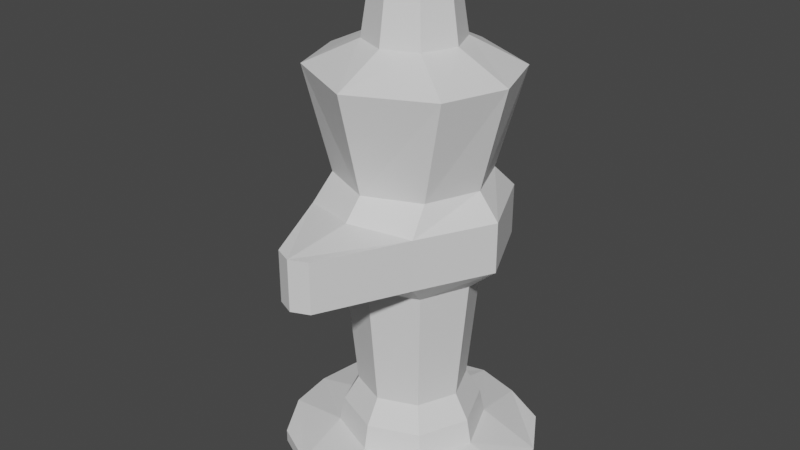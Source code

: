 # Source: Mono.blend  (saved by Blender 3.6.11; exported with 4.5.12 LTS)
import bpy
from mathutils import Matrix  # noqa: F401  (used for matrix-valued properties, if any)

bpy.ops.wm.read_factory_settings(use_empty=True)
scene = bpy.context.scene
scene.name = 'Scene'

# ---- materials (node trees are filled in below, after node groups)
mat_mono = bpy.data.materials.new('Mono')
mat_mono.alpha_threshold = 0.0
mat_mono.use_transparent_shadow = False
mat_mono.roughness = 0.5
mat_mono.line_color = (0.0, 0.0, 0.0, 1.0)

# ---- material node trees
mat_mono.use_nodes = True; mat_mono.node_tree.nodes.clear()
_N = mat_mono.node_tree.nodes; _L = mat_mono.node_tree.links
n0 = _N.new('ShaderNodeOutputMaterial'); n0.name = 'Material Output'; n0.location = (300, 300)
n1 = _N.new('ShaderNodeBsdfPrincipled'); n1.name = 'Principled BSDF'; n1.location = (10, 300)
n1.distribution = 'GGX'
n1.subsurface_method = 'RANDOM_WALK_SKIN'
n1.inputs[3].default_value = 1.45
n1.inputs[27].default_value = (0.0, 0.0, 0.0, 1.0)
n1.inputs[28].default_value = 1.0
_L.new(n1.outputs[0], n0.inputs[0])
n0.is_active_output = True

# ---- world
world_world = bpy.data.worlds.new('World'); scene.world = world_world
world_world.use_nodes = True; world_world.node_tree.nodes.clear()
_N = world_world.node_tree.nodes; _L = world_world.node_tree.links
n0 = _N.new('ShaderNodeOutputWorld'); n0.name = 'World Output'; n0.location = (300, 300)
n1 = _N.new('ShaderNodeBackground'); n1.name = 'Background'; n1.location = (10, 300)
n1.inputs[0].default_value = (0.05088, 0.05088, 0.05088, 1.0)
_L.new(n1.outputs[0], n0.inputs[0])
n0.is_active_output = True
world_world.color = (0.05088, 0.05088, 0.05088)
world_world.use_sun_shadow = False
world_world.sun_shadow_jitter_overblur = 0.0

# ---- meshes
me_mono = bpy.data.meshes.new('Mono')
me_mono.from_pydata([(0.1113, 0.1113, 1.9), (0.1848, 0.1848, 0.0), (0.1113, -0.1113, 1.9), (0.1848, -0.1848, 0.0), (-0.1113, 0.1113, 1.9), (-0.1848, 0.1848, 0.0), (-0.1113, -0.1113, 1.9), (-0.1848, -0.1848, 0.0), (0.2326, -0.2925, 0.9), (-0.2326, -0.2925, 0.9), (0.2395, 0.3018, 0.9), (-0.2395, 0.3018, 0.9), (-0.233, -0.293, 1.1), (0.233, -0.293, 1.1), (0.2399, 0.3021, 1.1), (-0.2399, 0.3021, 1.1), (-0.06982, -0.63, 0.8998), (0.06982, -0.63, 0.8998), (-0.0698, -0.63, 1.1), (0.0698, -0.63, 1.1), (0.1933, 0.197, 0.2), (0.2639, 6.717e-10, 0.8), (0.399, -4.96e-10, 1.6), (0.5, 3.333e-10, 0.05), (0.1888, 0.0, 1.7), (0.38, -0.0008041, 1.1), (0.3794, -0.0005778, 0.9), (0.1574, 0.0, 1.9), (0.0, 0.1848, 0.0), (0.0, -0.1574, 1.9), (0.0, -0.1848, 0.0), (0.0, 0.1574, 1.9), (0.0, 0.3869, 0.9), (0.0, -0.3721, 0.9), (0.0, 0.3873, 1.1), (0.0, -0.3723, 1.121), (0.0, -0.66, 0.8998), (0.0, -0.66, 1.1), (0.5, 2.769e-10, 0.0), (0.2957, 0.0, 0.1), (0.1848, 0.0, 0.0), (0.1848, -0.1884, 0.8), (0.0, -0.1888, 1.7), (0.0, 0.1888, 1.7), (-0.1335, 0.1335, 1.7), (-0.1335, -0.1335, 1.7), (-0.2071, 0.2111, 0.1), (-0.2071, -0.2111, 0.1), (0.0, -0.2957, 0.1), (0.0, 0.2957, 0.1), (-0.1834, -0.453, 0.0), (0.0, -0.5, 0.0), (-0.1834, -0.453, 0.05), (0.0, -0.5, 0.05), (-0.4742, 0.1834, 0.0), (-0.4742, -0.1834, 0.0), (-0.4742, 0.1834, 0.05), (-0.4742, -0.1834, 0.05), (-0.1834, 0.453, 0.0), (0.0, 0.5, 0.0), (-0.1834, 0.453, 0.05), (0.0, 0.5, 0.05), (-0.3641, -0.3641, 0.05), (-0.3641, -0.3641, 0.0), (-0.3641, 0.3641, 0.05), (-0.3641, 0.3641, 0.0), (-0.3116, -0.2493, 1.6), (0.0, -0.399, 1.6), (0.0, 0.399, 1.6), (-0.3116, 0.2493, 1.6), (0.0, 0.2639, 0.8), (0.0, -0.2639, 0.8), (-0.1848, 0.1884, 0.8), (0.1335, 0.1335, 1.7), (0.1335, -0.1335, 1.7), (-0.1848, -0.1884, 0.8), (0.2071, 0.2111, 0.1), (0.2071, -0.2111, 0.1), (0.1834, -0.453, 0.0), (-0.1848, 0.0, 0.0), (-0.1574, 0.0, 1.9), (-0.3794, -0.0005778, 0.9), (-0.38, -0.0008041, 1.1), (0.1834, -0.453, 0.05), (-0.1888, 0.0, 1.7), (0.0, 0.0, 2.0), (0.0, 0.0, 0.0), (0.4742, 0.1834, 0.0), (0.4742, -0.1834, 0.0), (0.4742, 0.1834, 0.05), (-0.2957, 0.0, 0.1), (-0.5, 2.769e-10, 0.0), (-0.5, 3.333e-10, 0.05), (-0.399, -4.96e-10, 1.6), (0.4742, -0.1834, 0.05), (-0.2639, 6.717e-10, 0.8), (0.1834, 0.453, 0.0), (0.1834, 0.453, 0.05), (-0.1933, 0.197, 0.2), (0.0, -0.276, 0.2), (0.0, 0.276, 0.2), (0.3641, -0.3641, 0.05), (-0.1933, -0.197, 0.2), (0.3641, -0.3641, 0.0), (-0.276, -2.608e-10, 0.2), (0.3641, 0.3641, 0.05), (-0.1522, -0.1551, 0.3), (0.3641, 0.3641, 0.0), (0.3116, -0.2493, 1.6), (-0.1522, 0.1551, 0.3), (0.0, -0.2173, 0.3), (0.0, 0.2173, 0.3), (-0.2173, -2.258e-10, 0.3), (0.3116, 0.2493, 1.6), (-0.2144, 0.206, 1.2), (0.0, 0.2976, 1.2), (0.0, -0.2976, 1.2), (-0.2144, -0.206, 1.2), (-0.2976, 7.141e-10, 1.2), (0.1848, 0.1884, 0.8), (0.1933, -0.197, 0.2), (0.276, -2.608e-10, 0.2), (0.1522, -0.1551, 0.3), (0.1522, 0.1551, 0.3), (0.2173, -2.258e-10, 0.3), (0.2144, 0.206, 1.2), (0.2144, -0.206, 1.2), (0.2976, 7.141e-10, 1.2)], [], [(85, 80, 6, 29), (42, 29, 6, 45), (84, 80, 4, 44), (25, 14, 125, 127), (42, 74, 2, 29), (40, 38, 88, 3), (24, 73, 0, 27), (36, 17, 19, 37), (95, 81, 11, 72), (71, 33, 9, 75), (119, 70, 32, 10), (39, 76, 20, 121), (81, 82, 15, 11), (13, 19, 17, 8), (36, 37, 18, 16), (71, 41, 8, 33), (35, 13, 126, 116), (36, 33, 8, 17), (26, 10, 14, 25), (33, 36, 16, 9), (13, 25, 127, 126), (3, 88, 103, 78), (31, 85, 27, 0), (85, 29, 2, 27), (14, 34, 115, 125), (11, 15, 34, 32), (44, 4, 31, 43), (12, 9, 16, 18), (48, 53, 83, 77), (79, 86, 30, 7), (72, 11, 32, 70), (69, 44, 43, 68), (76, 97, 61, 49), (93, 84, 44, 69), (67, 42, 45, 66), (28, 5, 58, 59), (21, 119, 10, 26), (7, 30, 51, 50), (50, 52, 62, 63), (10, 32, 34, 14), (51, 53, 52, 50), (57, 55, 63, 62), (48, 47, 52, 53), (30, 48, 53, 51), (91, 92, 56, 54), (79, 7, 55, 91), (90, 46, 56, 92), (58, 60, 61, 59), (46, 49, 61, 60), (49, 28, 59, 61), (57, 62, 52, 47), (7, 50, 63, 55), (60, 64, 56, 46), (58, 65, 64, 60), (54, 56, 64, 65), (5, 54, 65, 58), (37, 35, 12, 18), (22, 113, 73, 24), (109, 72, 70, 111), (110, 122, 41, 71), (87, 107, 105, 89), (124, 123, 119, 21), (40, 3, 30, 86), (73, 43, 31, 0), (108, 22, 24, 74), (113, 68, 43, 73), (67, 108, 74, 42), (28, 59, 96, 1), (78, 103, 101, 83), (3, 78, 51, 30), (51, 78, 83, 53), (1, 40, 86, 28), (77, 94, 23, 39), (110, 71, 75, 106), (112, 95, 72, 109), (121, 20, 123, 124), (116, 67, 66, 117), (118, 93, 69, 114), (114, 69, 68, 115), (48, 77, 120, 99), (117, 66, 93, 118), (106, 75, 95, 112), (88, 38, 23, 94), (1, 96, 107, 87), (96, 97, 105, 107), (123, 111, 70, 119), (47, 90, 92, 57), (5, 79, 91, 54), (55, 57, 92, 91), (94, 77, 83, 101), (66, 45, 84, 93), (96, 59, 61, 97), (5, 28, 86, 79), (94, 101, 103, 88), (39, 23, 89, 76), (97, 76, 89, 105), (9, 12, 82, 81), (75, 9, 81, 95), (38, 87, 89, 23), (45, 6, 80, 84), (31, 4, 80, 85), (125, 115, 68, 113), (47, 102, 104, 90), (90, 104, 98, 46), (48, 99, 102, 47), (127, 125, 113, 22), (126, 127, 22, 108), (116, 126, 108, 67), (46, 98, 100, 49), (1, 87, 38, 40), (102, 106, 112, 104), (104, 112, 109, 98), (99, 110, 106, 102), (122, 124, 21, 41), (8, 26, 25, 13), (41, 21, 26, 8), (98, 109, 111, 100), (74, 24, 27, 2), (77, 39, 121, 120), (99, 120, 122, 110), (12, 117, 118, 82), (76, 49, 100, 20), (15, 114, 115, 34), (82, 118, 114, 15), (35, 116, 117, 12), (120, 121, 124, 122), (20, 100, 111, 123), (37, 19, 13, 35)])
_uv = me_mono.uv_layers.new(name='UVMap')
_uv.uv.foreach_set('vector', [0.75, 0.625, 0.875, 0.625, 0.875, 0.75, 0.75, 0.75, 0.5938, 0.875, 0.625, 0.875, 0.625, 1.0, 0.5938, 1.0, 0.5938, 0.125, 0.625, 0.125, 0.625, 0.25, 0.5938, 0.25, 0.5625, 0.125, 0.5625, 0.25, 0.5656, 0.25, 0.5656, 0.125, 0.5938, 0.875, 0.5938, 1.0, 0.625, 1.0, 0.625, 0.875, 0.125, 0.625, 0.125, 0.625, 0.125, 0.75, 0.125, 0.75, 0.5938, 0.125, 0.5938, 0.25, 0.625, 0.25, 0.625, 0.125, 0.5, 0.875, 0.5, 1.0, 0.5625, 1.0, 0.5625, 0.875, 0.4437, 0.125, 0.5, 0.125, 0.5, 0.25, 0.4437, 0.25, 0.4437, 0.875, 0.5, 0.875, 0.5, 1.0, 0.4437, 1.0, 0.4437, 0.25, 0.4437, 0.375, 0.5, 0.375, 0.5, 0.25, 0.3875, 0.125, 0.3875, 0.25, 0.3988, 0.25, 0.3988, 0.125, 0.5, 0.125, 0.5625, 0.125, 0.5625, 0.25, 0.5, 0.25, 0.5625, 0.0, 0.5625, 0.0, 0.5, 0.0, 0.5, 0.0, 0.5, 0.875, 0.5625, 0.875, 0.5625, 1.0, 0.5, 1.0, 0.4437, 0.875, 0.4437, 1.0, 0.5, 1.0, 0.5, 0.875, 0.5625, 0.875, 0.5625, 1.0, 0.5656, 1.0, 0.5656, 0.875, 0.5, 0.875, 0.5, 0.875, 0.5, 0.0, 0.5, 0.0, 0.5, 0.125, 0.5, 0.25, 0.5625, 0.25, 0.5625, 0.125, 0.5, 0.875, 0.5, 0.875, 0.5, 0.0, 0.5, 0.0, 0.5625, 0.0, 0.5625, 0.125, 0.5656, 0.125, 0.5656, 0.0, 0.125, 0.75, 0.125, 0.75, 0.0, 0.0, 0.375, 1.0, 0.75, 0.5, 0.75, 0.625, 0.875, 0.625, 0.875, 0.5, 0.75, 0.625, 0.75, 0.75, 0.875, 0.75, 0.875, 0.625, 0.5625, 0.25, 0.5625, 0.375, 0.5656, 0.375, 0.5656, 0.25, 0.5, 0.25, 0.5625, 0.25, 0.5625, 0.375, 0.5, 0.375, 0.5938, 0.25, 0.625, 0.25, 0.625, 0.375, 0.5938, 0.375, 0.5625, 0.0, 0.5, 0.0, 0.5, 0.0, 0.5625, 0.0, 0.3875, 0.875, 0.3875, 0.875, 0.3875, 1.0, 0.3875, 1.0, 0.125, 0.625, 0.25, 0.625, 0.25, 0.75, 0.125, 0.75, 0.4437, 0.25, 0.5, 0.25, 0.5, 0.375, 0.4437, 0.375, 0.5781, 0.25, 0.5938, 0.25, 0.5938, 0.375, 0.5781, 0.375, 0.3875, 0.25, 0.3875, 0.25, 0.3875, 0.375, 0.3875, 0.375, 0.5781, 0.125, 0.5938, 0.125, 0.5938, 0.25, 0.5781, 0.25, 0.5781, 0.875, 0.5938, 0.875, 0.5938, 1.0, 0.5781, 1.0, 0.25, 0.5, 0.125, 0.5, 0.125, 0.5, 0.25, 0.5, 0.4437, 0.125, 0.4437, 0.25, 0.5, 0.25, 0.5, 0.125, 0.125, 0.75, 0.25, 0.75, 0.25, 0.75, 0.125, 0.75, 0.375, 1.0, 0.3875, 1.0, 0.0, 0.0, 0.0, 0.0, 0.5, 0.25, 0.5, 0.375, 0.5625, 0.375, 0.5625, 0.25, 0.375, 0.875, 0.3875, 0.875, 0.3875, 1.0, 0.375, 1.0, 0.3875, 0.0, 0.375, 0.0, 0.0, 0.0, 0.0, 0.0, 0.3875, 0.875, 0.3875, 1.0, 0.3875, 1.0, 0.3875, 0.875, 0.375, 0.875, 0.3875, 0.875, 0.3875, 0.875, 0.375, 0.875, 0.375, 0.125, 0.3875, 0.125, 0.3875, 0.25, 0.375, 0.25, 0.125, 0.625, 0.125, 0.75, 0.125, 0.75, 0.125, 0.625, 0.3875, 0.125, 0.3875, 0.25, 0.3875, 0.25, 0.3875, 0.125, 0.375, 0.25, 0.3875, 0.25, 0.3875, 0.375, 0.375, 0.375, 0.3875, 0.25, 0.3875, 0.375, 0.3875, 0.375, 0.3875, 0.25, 0.3875, 0.375, 0.375, 0.375, 0.375, 0.375, 0.3875, 0.375, 0.3875, 0.0, 0.0, 0.0, 0.3875, 1.0, 0.3875, 0.0, 0.125, 0.75, 0.375, 1.0, 0.0, 0.0, 0.125, 0.75, 0.3875, 0.25, 0.0, 0.0, 0.3875, 0.25, 0.3875, 0.25, 0.375, 0.25, 0.0, 0.0, 0.0, 0.0, 0.3875, 0.25, 0.375, 0.25, 0.3875, 0.25, 0.0, 0.0, 0.0, 0.0, 0.125, 0.5, 0.375, 0.25, 0.0, 0.0, 0.125, 0.5, 0.5625, 0.875, 0.5625, 0.875, 0.5625, 0.0, 0.5625, 0.0, 0.5781, 0.125, 0.5781, 0.25, 0.5938, 0.25, 0.5938, 0.125, 0.401, 0.25, 0.4437, 0.25, 0.4437, 0.375, 0.401, 0.375, 0.401, 0.875, 0.401, 1.0, 0.4437, 1.0, 0.4437, 0.875, 0.375, 0.25, 0.0, 0.0, 0.0, 0.0, 0.3875, 0.25, 0.401, 0.125, 0.401, 0.25, 0.4437, 0.25, 0.4437, 0.125, 0.125, 0.625, 0.125, 0.75, 0.25, 0.75, 0.25, 0.625, 0.5938, 0.25, 0.5938, 0.375, 0.625, 0.375, 0.625, 0.25, 0.5781, 0.0, 0.5781, 0.125, 0.5938, 0.125, 0.5938, 0.0, 0.5781, 0.25, 0.5781, 0.375, 0.5938, 0.375, 0.5938, 0.25, 0.5781, 0.875, 0.5781, 1.0, 0.5938, 1.0, 0.5938, 0.875, 0.25, 0.5, 0.25, 0.5, 0.125, 0.5, 0.125, 0.5, 0.375, 1.0, 0.0, 0.0, 0.0, 0.0, 0.3875, 1.0, 0.125, 0.75, 0.125, 0.75, 0.25, 0.75, 0.25, 0.75, 0.375, 0.875, 0.375, 1.0, 0.3875, 1.0, 0.3875, 0.875, 0.125, 0.5, 0.125, 0.625, 0.25, 0.625, 0.25, 0.5, 0.3875, 0.0, 0.3875, 0.0, 0.3875, 0.125, 0.3875, 0.125, 0.401, 0.875, 0.4437, 0.875, 0.4437, 1.0, 0.401, 1.0, 0.401, 0.125, 0.4437, 0.125, 0.4437, 0.25, 0.401, 0.25, 0.3988, 0.125, 0.3988, 0.25, 0.401, 0.25, 0.401, 0.125, 0.5656, 0.875, 0.5781, 0.875, 0.5781, 1.0, 0.5656, 1.0, 0.5656, 0.125, 0.5781, 0.125, 0.5781, 0.25, 0.5656, 0.25, 0.5656, 0.25, 0.5781, 0.25, 0.5781, 0.375, 0.5656, 0.375, 0.3875, 0.875, 0.3875, 1.0, 0.3987, 1.0, 0.3987, 0.875, 0.5656, 0.0, 0.5781, 0.0, 0.5781, 0.125, 0.5656, 0.125, 0.401, 0.0, 0.4437, 0.0, 0.4437, 0.125, 0.401, 0.125, 0.375, 0.0, 0.375, 0.125, 0.3875, 0.125, 0.3875, 0.0, 0.125, 0.5, 0.125, 0.5, 0.0, 0.0, 0.375, 0.25, 0.375, 0.25, 0.3875, 0.25, 0.0, 0.0, 0.0, 0.0, 0.401, 0.25, 0.401, 0.375, 0.4437, 0.375, 0.4437, 0.25, 0.3875, 0.0, 0.3875, 0.125, 0.3875, 0.125, 0.3875, 0.0, 0.125, 0.5, 0.125, 0.625, 0.125, 0.625, 0.125, 0.5, 0.375, 0.0, 0.3875, 0.0, 0.3875, 0.125, 0.375, 0.125, 0.3875, 0.0, 0.3875, 0.0, 0.3875, 1.0, 0.0, 0.0, 0.5781, 0.0, 0.5938, 0.0, 0.5938, 0.125, 0.5781, 0.125, 0.375, 0.25, 0.375, 0.375, 0.3875, 0.375, 0.3875, 0.25, 0.125, 0.5, 0.25, 0.5, 0.25, 0.625, 0.125, 0.625, 0.3875, 0.0, 0.0, 0.0, 0.0, 0.0, 0.375, 0.0, 0.3875, 0.125, 0.3875, 0.125, 0.3875, 0.25, 0.3875, 0.25, 0.3875, 0.25, 0.3875, 0.25, 0.3875, 0.25, 0.0, 0.0, 0.5, 0.0, 0.5625, 0.0, 0.5625, 0.125, 0.5, 0.125, 0.4437, 0.0, 0.5, 0.0, 0.5, 0.125, 0.4437, 0.125, 0.375, 0.125, 0.375, 0.25, 0.3875, 0.25, 0.3875, 0.125, 0.5938, 0.0, 0.625, 0.0, 0.625, 0.125, 0.5938, 0.125, 0.75, 0.5, 0.875, 0.5, 0.875, 0.625, 0.75, 0.625, 0.5656, 0.25, 0.5656, 0.375, 0.5781, 0.375, 0.5781, 0.25, 0.3875, 0.0, 0.3987, 0.0, 0.3988, 0.125, 0.3875, 0.125, 0.3875, 0.125, 0.3988, 0.125, 0.3988, 0.25, 0.3875, 0.25, 0.3875, 0.875, 0.3987, 0.875, 0.3987, 1.0, 0.3875, 1.0, 0.5656, 0.125, 0.5656, 0.25, 0.5781, 0.25, 0.5781, 0.125, 0.5656, 0.0, 0.5656, 0.125, 0.5781, 0.125, 0.5781, 0.0, 0.5656, 0.875, 0.5656, 1.0, 0.5781, 1.0, 0.5781, 0.875, 0.3875, 0.25, 0.3988, 0.25, 0.3987, 0.375, 0.3875, 0.375, 0.125, 0.5, 0.125, 0.5, 0.125, 0.625, 0.125, 0.625, 0.3987, 0.0, 0.401, 0.0, 0.401, 0.125, 0.3988, 0.125, 0.3988, 0.125, 0.401, 0.125, 0.401, 0.25, 0.3988, 0.25, 0.3987, 0.875, 0.401, 0.875, 0.401, 1.0, 0.3987, 1.0, 0.401, 0.0, 0.401, 0.125, 0.4437, 0.125, 0.4437, 0.0, 0.5, 0.0, 0.5, 0.125, 0.5625, 0.125, 0.5625, 0.0, 0.4437, 0.0, 0.4437, 0.125, 0.5, 0.125, 0.5, 0.0, 0.3988, 0.25, 0.401, 0.25, 0.401, 0.375, 0.3987, 0.375, 0.5938, 0.0, 0.5938, 0.125, 0.625, 0.125, 0.625, 0.0, 0.3875, 0.0, 0.3875, 0.125, 0.3988, 0.125, 0.3987, 0.0, 0.3987, 0.875, 0.3987, 1.0, 0.401, 1.0, 0.401, 0.875, 0.5625, 0.0, 0.5656, 0.0, 0.5656, 0.125, 0.5625, 0.125, 0.3875, 0.25, 0.3875, 0.375, 0.3987, 0.375, 0.3988, 0.25, 0.5625, 0.25, 0.5656, 0.25, 0.5656, 0.375, 0.5625, 0.375, 0.5625, 0.125, 0.5656, 0.125, 0.5656, 0.25, 0.5625, 0.25, 0.5625, 0.875, 0.5656, 0.875, 0.5656, 1.0, 0.5625, 1.0, 0.3987, 0.0, 0.3988, 0.125, 0.401, 0.125, 0.401, 0.0, 0.3988, 0.25, 0.3987, 0.375, 0.401, 0.375, 0.401, 0.25, 0.5625, 0.875, 0.5625, 0.0, 0.5625, 0.0, 0.5625, 0.875])
me_mono.materials.append(mat_mono)
me_mono.use_mirror_x = True
me_mono.use_mirror_vertex_groups = False
me_mono.update()

# ---- objects
ob_mono = bpy.data.objects.new('Mono', me_mono)

# ---- transforms, parenting, visibility, modifiers, constraints
ob_mono.location = (0.0, 0.0, 0.0)
ob_mono.lock_rotations_4d = False
ob_mono.empty_display_type = 'ARROWS'
ob_mono.lineart.crease_threshold = 0.0
ob_mono.use_mesh_mirror_x = True

# ---- collection membership
scene.collection.objects.link(ob_mono)

# ---- scene / render settings (as saved in the file)
scene.frame_start = 1; scene.frame_end = 250; scene.frame_set(1)
scene.render.engine = 'BLENDER_EEVEE_NEXT'
scene.cycles.sampling_pattern = 'TABULATED_SOBOL'
scene.view_settings.view_transform = 'Filmic'
bpy.context.view_layer.update()

# ---- added for rendering (the .blend has no active camera and no usable light): camera, sun
cam_auto = bpy.data.cameras.new('AutoCamera')
cam_auto.lens = 50.0
cam_auto.sensor_width = 36.0
cam_auto.clip_end = 1000.0
ob_auto_camera = bpy.data.objects.new('AutoCamera', cam_auto)
scene.collection.objects.link(ob_auto_camera)
ob_auto_camera.location = (2.3307, -2.87687, 2.86456)
ob_auto_camera.rotation_euler = (1.09748, -7.21219e-08, 0.694738)
scene.camera = ob_auto_camera
light_auto_sun = bpy.data.lights.new('AutoSun', 'SUN')
light_auto_sun.energy = 3.0
light_auto_sun.angle = 0.0523599
ob_auto_sun = bpy.data.objects.new('AutoSun', light_auto_sun)
scene.collection.objects.link(ob_auto_sun)
ob_auto_sun.rotation_euler = (0.872665, 0.174533, 0.523599)
bpy.context.view_layer.update()
